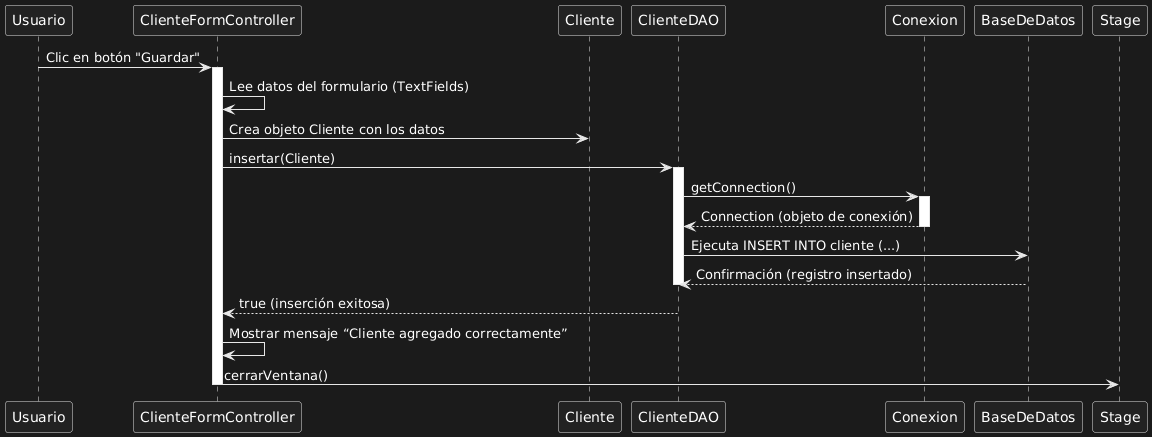

The diagram above was rendered by PlantUML. Its source (embedded in the PNG):
@startuml
Usuario -> ClienteFormController : Clic en botón "Guardar"
activate ClienteFormController

ClienteFormController -> ClienteFormController : Lee datos del formulario (TextFields)
ClienteFormController -> Cliente : Crea objeto Cliente con los datos

ClienteFormController -> ClienteDAO : insertar(Cliente)
activate ClienteDAO

ClienteDAO -> Conexion : getConnection()
activate Conexion
Conexion --> ClienteDAO : Connection (objeto de conexión)
deactivate Conexion

ClienteDAO -> BaseDeDatos : Ejecuta INSERT INTO cliente (...)
BaseDeDatos --> ClienteDAO : Confirmación (registro insertado)
deactivate ClienteDAO

ClienteFormController <-- ClienteDAO : true (inserción exitosa)

ClienteFormController -> ClienteFormController : Mostrar mensaje “Cliente agregado correctamente”
ClienteFormController -> Stage : cerrarVentana()
deactivate ClienteFormController
@enduml